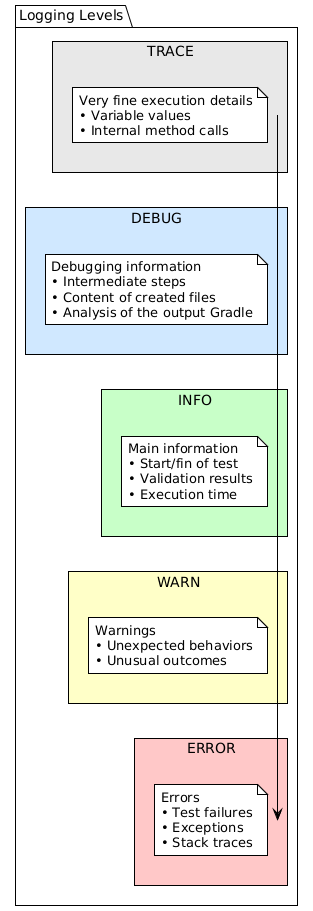

The diagram above was rendered by PlantUML. Its source (embedded in the PNG):
@startuml







<style>
  root {
    BackgroundColor white
    FontColor black
    FontName Verdana
    HyperLinkColor blue
    LineColor black
    LineThickness 1
    Margin 5
  }
  document {
    caption {
      LineThickness 0
    }
    footer {
      LineThickness 0
    }
    header {
      LineThickness 0
    }
    title {
      FontSize 22
      LineThickness 0
    }
  }
  node {
    MaximumWidth 300
  }
</style>

skinparam ArrowLollipopColor black
skinparam BackgroundColor white
skinparam DefaultFontName Verdana
skinparam DefaultMonospacedFontName Courier
skinparam LifelineStrategy nosolid
skinparam ParticipantPadding 10
skinparam SequenceLifeLineBorderColor black
skinparam Shadowing false
skinparam UseBetaStyle true

skinparam Activity {
  BackgroundColor white
  BarColor black
  BorderColor black
  FontColor black
  FontName Verdana
}
skinparam Boundary {
  FontColor black
}
skinparam Box {
  Padding 5
}
skinparam CircledCharacter {
  FontColor black
  FontName Courier
  Radius 9
}
skinparam Class {
  BackgroundColor white
  BorderColor black
  FontColor black
  FontName Verdana
}
skinparam ClassAttribute {
  FontColor black
  FontName Verdana
}
skinparam ClassStereotype {
  FontColor black
  FontName Verdana
}
skinparam Footer {
  FontColor black
  FontName Verdana
}
skinparam Header {
  FontColor black
  FontName Verdana
}
skinparam Hyperlink {
  Color blue
}
skinparam IconPackage {
  Color black
  BackgroundColor white
}
skinparam IconPrivate {
  Color black
  BackgroundColor white
}
skinparam IconProtected {
  Color black
  BackgroundColor white
}
skinparam IconPublic {
  Color black
  BackgroundColor white
}
skinparam Note {
  FontColor black
  FontName Verdana
}
skinparam Object {
  BorderColor black
}
skinparam Package {
  BorderColor black
  FontColor black
  FontName Verdana
}
skinparam State {
  BackgroundColor white
  BorderColor black
}
skinparam StereotypeA {
  BackgroundColor white
  BorderColor black
}
skinparam StereotypeC {
  BackgroundColor white
  BorderColor black
}
skinparam StereotypeE {
  BackgroundColor white
  BorderColor black
}
skinparam StereotypeI {
  BackgroundColor white
  BorderColor black
}
skinparam StereotypeN {
  BackgroundColor white
  BorderColor black
}
skinparam UseCaseStereoType {
  FontColor black
  FontName Verdana
}
skinparam backgroundColor #FEFEFE

package "Logging Levels" {

    rectangle "TRACE" #E8E8E8 {
        note
Very fine execution details
• Variable values
• Internal method calls
        end note
    }

    rectangle "DEBUG" #D0E8FF {
        note
Debugging information
• Intermediate steps
• Content of created files
• Analysis of the output Gradle
        end note
    }

    rectangle "INFO" #C8FFC8 {
        note
Main information
• Start/fin of test
• Validation results
• Execution time
        end note
    }

    rectangle "WARN" #FFFFC8 {
        note
Warnings
• Unexpected behaviors
• Unusual outcomes
        end note
    }

    rectangle "ERROR" #FFC8C8 {
        note
Errors
• Test failures
• Exceptions
• Stack traces
        end note
    }
}

@enduml